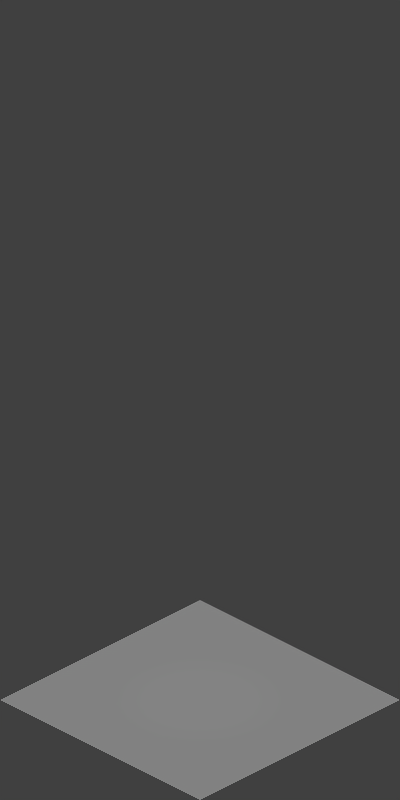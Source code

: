 # Source: isometric-rig.blend  (saved by Blender 2.79.0; exported with 4.5.12 LTS)
import bpy
from mathutils import Matrix  # noqa: F401  (used for matrix-valued properties, if any)

bpy.ops.wm.read_factory_settings(use_empty=True)
scene = bpy.context.scene
scene.name = 'Scene'

# ---- collections
col_collection_1 = bpy.data.collections.new('Collection 1'); scene.collection.children.link(col_collection_1)

# ---- materials (node trees are filled in below, after node groups)
mat_material_001 = bpy.data.materials.new('Material.001')
mat_material_001.alpha_threshold = 0.0
mat_material_001.use_transparent_shadow = False
mat_material_001.roughness = 0.5

# ---- material node trees

# ---- world
world_world = bpy.data.worlds.new('World'); scene.world = world_world
world_world.color = (0.05088, 0.05088, 0.05088)
world_world.use_sun_shadow = False
world_world.sun_shadow_jitter_overblur = 0.0
world_world.cycles.sampling_method = 'MANUAL'

# ---- cameras
cam_camera = bpy.data.cameras.new('Camera')
cam_camera.type = 'ORTHO'
cam_camera.clip_end = 100.0
cam_camera.lens = 35.0
cam_camera.sensor_width = 32.0
cam_camera.sensor_height = 18.0
cam_camera.ortho_scale = 5.657
cam_camera.shift_y = 0.3757
cam_camera.dof.focus_distance = 0.0
cam_camera.dof.aperture_fstop = 128.0

# ---- lights
light_spot = bpy.data.lights.new('Spot', 'SPOT')
light_spot.transmission_factor = 0.0
light_spot.energy = 100.0
light_spot.shadow_buffer_clip_start = 0.5
light_spot.shadow_soft_size = 0.1
light_spot.shadow_maximum_resolution = 0.006
light_spot.use_absolute_resolution = True
light_spot.spot_size = 0.05236
light_sun = bpy.data.lights.new('Sun', 'SUN')
light_sun.transmission_factor = 0.0
light_sun.cutoff_distance = 30.0
light_sun.use_shadow = False
light_sun.angle = 0.1993
light_sun.energy = 1.0
light_sun.shadow_buffer_clip_start = 1.001
light_sun.shadow_soft_size = 0.1
light_sun.shadow_cascade_max_distance = 1000.0

# ---- meshes
me_plane = bpy.data.meshes.new('Plane')
me_plane.from_pydata([(-1.0, -1.0, 0.0), (1.0, -1.0, 0.0), (-1.0, 1.0, 0.0), (1.0, 1.0, 0.0)], [], [(0, 1, 3, 2)])
me_plane.materials.append(mat_material_001)
me_plane.use_remesh_preserve_volume = False
me_plane.use_remesh_preserve_attributes = False
me_plane.use_mirror_vertex_groups = False
me_plane.update()

# ---- objects
ob_ground_shadow = bpy.data.objects.new('Ground Shadow', light_spot)
ob_base = bpy.data.objects.new('Base', me_plane)
ob_sun = bpy.data.objects.new('Sun', light_sun)
ob_camera = bpy.data.objects.new('Camera', cam_camera)

# ---- transforms, parenting, visibility, modifiers, constraints
ob_ground_shadow.location = (0.0, 0.0, 20.0)
ob_ground_shadow.lineart.crease_threshold = 0.0
ob_base.location = (0.0, 0.0, 0.0)
ob_base.lineart.crease_threshold = 0.0
ob_sun.location = (4.0, -4.0, 4.0)
ob_sun.rotation_euler = (0.0, 0.7854, -0.7854)
ob_sun.lock_rotations_4d = False
ob_sun.empty_display_type = 'ARROWS'
ob_sun.color = (0.0, 0.0, 0.0, 0.0)
ob_sun.lineart.crease_threshold = 0.0
ob_camera.location = (10.0, -10.0, 8.165)
ob_camera.rotation_euler = (1.047, 0.0, 0.7854)
ob_camera.lock_rotations_4d = False
ob_camera.empty_display_type = 'ARROWS'
ob_camera.color = (0.0, 0.0, 0.0, 0.0)
ob_camera.display_type = 'WIRE'
ob_camera.lineart.crease_threshold = 0.0

# ---- collection membership
col_collection_1.objects.link(ob_ground_shadow)
col_collection_1.objects.link(ob_base)
col_collection_1.objects.link(ob_sun)
col_collection_1.objects.link(ob_camera)

# ---- scene / render settings (as saved in the file)
scene.camera = ob_camera
scene.frame_start = 1; scene.frame_end = 8; scene.frame_set(1)
scene.render.engine = 'BLENDER_EEVEE_NEXT'
scene.render.resolution_x = 256
scene.render.resolution_y = 512
scene.render.dither_intensity = 0.0
scene.render.film_transparent = True
scene.cycles.use_denoising = False
scene.cycles.samples = 128
scene.cycles.sampling_pattern = 'TABULATED_SOBOL'
scene.cycles.use_adaptive_sampling = False
scene.cycles.use_light_tree = False
scene.cycles.blur_glossy = 0.0
scene.cycles.filter_width = 0.01
scene.cycles.sample_clamp_indirect = 0.0
scene.view_settings.view_transform = 'Standard'
bpy.context.view_layer.update()
